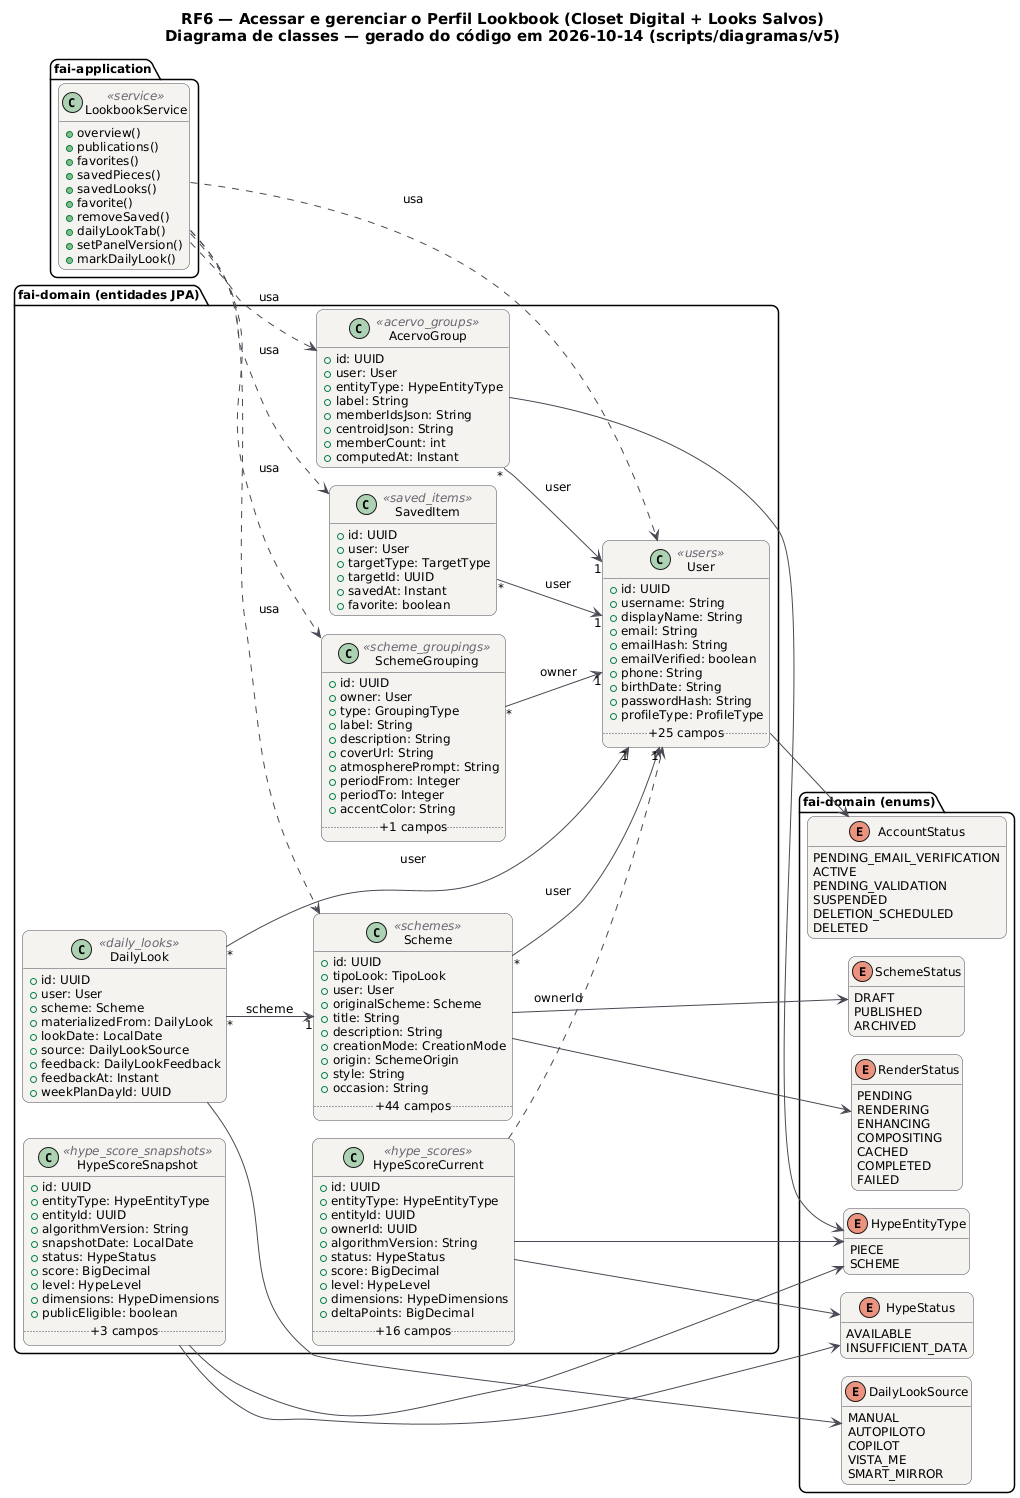

The diagram above was rendered by PlantUML. Its source (embedded in the PNG):
@startuml RF6_Classes
!pragma layout smetana
skinparam backgroundColor #FFFFFF
skinparam shadowing false
skinparam defaultFontName "DejaVu Sans"
skinparam defaultFontSize 12
skinparam titleFontSize 15
skinparam roundcorner 14
skinparam ArrowColor #52606D
skinparam note {
  BackgroundColor #FFFDEB
  BorderColor #D8CE78
  FontColor #554F24
}
skinparam class {
  BackgroundColor #F4F2EF
  BorderColor #4A4852
  ArrowColor #4A4852
  StereotypeFontColor #6B6470
}
hide empty members
left to right direction
title RF6 — Acessar e gerenciar o Perfil Lookbook (Closet Digital + Looks Salvos)\nDiagrama de classes — gerado do código em 2026-10-14 (scripts/diagramas/v5)

package "fai-domain (entidades JPA)" {
  class AcervoGroup <<acervo_groups>> {
    +id: UUID
    +user: User
    +entityType: HypeEntityType
    +label: String
    +memberIdsJson: String
    +centroidJson: String
    +memberCount: int
    +computedAt: Instant
  }
  class DailyLook <<daily_looks>> {
    +id: UUID
    +user: User
    +scheme: Scheme
    +materializedFrom: DailyLook
    +lookDate: LocalDate
    +source: DailyLookSource
    +feedback: DailyLookFeedback
    +feedbackAt: Instant
    +weekPlanDayId: UUID
  }
  class HypeScoreCurrent <<hype_scores>> {
    +id: UUID
    +entityType: HypeEntityType
    +entityId: UUID
    +ownerId: UUID
    +algorithmVersion: String
    +status: HypeStatus
    +score: BigDecimal
    +level: HypeLevel
    +dimensions: HypeDimensions
    +deltaPoints: BigDecimal
    .. +16 campos ..
  }
  class HypeScoreSnapshot <<hype_score_snapshots>> {
    +id: UUID
    +entityType: HypeEntityType
    +entityId: UUID
    +algorithmVersion: String
    +snapshotDate: LocalDate
    +status: HypeStatus
    +score: BigDecimal
    +level: HypeLevel
    +dimensions: HypeDimensions
    +publicEligible: boolean
    .. +3 campos ..
  }
  class SavedItem <<saved_items>> {
    +id: UUID
    +user: User
    +targetType: TargetType
    +targetId: UUID
    +savedAt: Instant
    +favorite: boolean
  }
  class Scheme <<schemes>> {
    +id: UUID
    +tipoLook: TipoLook
    +user: User
    +originalScheme: Scheme
    +title: String
    +description: String
    +creationMode: CreationMode
    +origin: SchemeOrigin
    +style: String
    +occasion: String
    .. +44 campos ..
  }
  class SchemeGrouping <<scheme_groupings>> {
    +id: UUID
    +owner: User
    +type: GroupingType
    +label: String
    +description: String
    +coverUrl: String
    +atmospherePrompt: String
    +periodFrom: Integer
    +periodTo: Integer
    +accentColor: String
    .. +1 campos ..
  }
  class User <<users>> {
    +id: UUID
    +username: String
    +displayName: String
    +email: String
    +emailHash: String
    +emailVerified: boolean
    +phone: String
    +birthDate: String
    +passwordHash: String
    +profileType: ProfileType
    .. +25 campos ..
  }
}
package "fai-domain (enums)" {
  enum HypeStatus {
    AVAILABLE
    INSUFFICIENT_DATA
  }
  enum SchemeStatus {
    DRAFT
    PUBLISHED
    ARCHIVED
  }
  enum RenderStatus {
    PENDING
    RENDERING
    ENHANCING
    COMPOSITING
    CACHED
    COMPLETED
    FAILED
  }
  enum AccountStatus {
    PENDING_EMAIL_VERIFICATION
    ACTIVE
    PENDING_VALIDATION
    SUSPENDED
    DELETION_SCHEDULED
    DELETED
  }
  enum HypeEntityType {
    PIECE
    SCHEME
  }
  enum DailyLookSource {
    MANUAL
    AUTOPILOTO
    COPILOT
    VISTA_ME
    SMART_MIRROR
  }
}
package "fai-application" {
  class LookbookService <<service>> {
    +overview()
    +publications()
    +favorites()
    +savedPieces()
    +savedLooks()
    +favorite()
    +removeSaved()
    +dailyLookTab()
    +setPanelVersion()
    +markDailyLook()
  }
}
LookbookService ..> AcervoGroup : usa
LookbookService ..> SavedItem : usa
LookbookService ..> Scheme : usa
LookbookService ..> SchemeGrouping : usa
LookbookService ..> User : usa
AcervoGroup "*" --> "1" User : user
AcervoGroup --> HypeEntityType
DailyLook "*" --> "1" Scheme : scheme
DailyLook "*" --> "1" User : user
DailyLook --> DailyLookSource
HypeScoreCurrent --> HypeEntityType
HypeScoreCurrent --> HypeStatus
HypeScoreCurrent ..> User : ownerId
HypeScoreSnapshot --> HypeEntityType
HypeScoreSnapshot --> HypeStatus
SavedItem "*" --> "1" User : user
Scheme "*" --> "1" User : user
Scheme --> RenderStatus
Scheme --> SchemeStatus
SchemeGrouping "*" --> "1" User : owner
User --> AccountStatus
@enduml